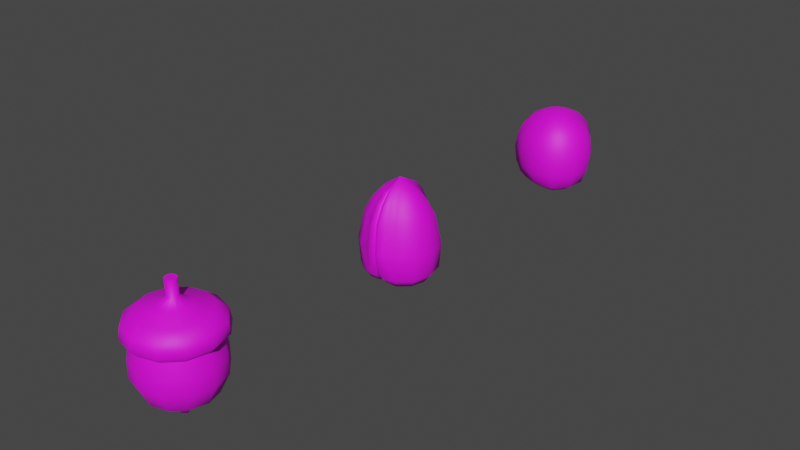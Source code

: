 # Source: pickup-candied-nuts.blend  (saved by Blender 2.93.21; exported with 4.5.12 LTS)
import bpy
from mathutils import Matrix  # noqa: F401  (used for matrix-valued properties, if any)

bpy.ops.wm.read_factory_settings(use_empty=True)
scene = bpy.context.scene
scene.name = 'Scene'

# ---- collections
col_collection = bpy.data.collections.new('Collection'); scene.collection.children.link(col_collection)

# ---- images (referenced by path relative to the original .blend; pixels are not part of the script)
import os
ASSET_DIR = os.environ.get("B2B_ASSET_DIR", "")  # directory of the original .blend (textures are referenced by path, not embedded)
HERE = os.path.dirname(os.path.abspath(__file__))  # packed textures are extracted next to this script under _unpacked/

def load_image(name, relpath, width, height, colorspace="sRGB"):
    """Load a texture the original file referenced (path relative to the .blend, or extracted next to this script)."""
    p = next((c for c in (os.path.join(HERE, relpath), os.path.join(ASSET_DIR, relpath)) if relpath and os.path.exists(c)), "")
    if p:
        img = bpy.data.images.load(p, check_existing=True)
        img.name = name
    else:  # same state as the original file: an image datablock whose file is absent (Cycles renders it pink)
        img = bpy.data.images.new(name, width, height)
        img.source = "FILE"
        img.filepath = "//" + (relpath or name)
    img.colorspace_settings.name = colorspace
    return img
img_pickup_candied_nuts_diffuse_png = load_image('pickup-candied-nuts-diffuse.png', 'pickup-candied-nuts-diffuse.png', 1024, 1024, 'sRGB')

# ---- materials (node trees are filled in below, after node groups)
mat_nuts = bpy.data.materials.new('nuts')
mat_nuts.alpha_threshold = 0.0
mat_nuts.use_backface_culling = True
mat_nuts.line_color = (0.0, 0.0, 0.0, 1.0)

# ---- material node trees
mat_nuts.use_nodes = True; mat_nuts.node_tree.nodes.clear()
_N = mat_nuts.node_tree.nodes; _L = mat_nuts.node_tree.links
n0 = _N.new('ShaderNodeOutputMaterial'); n0.name = 'Material Output'; n0.location = (300, 300)
n1 = _N.new('ShaderNodeBsdfPrincipled'); n1.name = 'Principled BSDF'; n1.location = (10, 300)
n1.distribution = 'GGX'
n1.subsurface_method = 'BURLEY'
n1.inputs[2].default_value = 0.6039
n1.inputs[3].default_value = 1.45
n1.inputs[27].default_value = (0.0, 0.0, 0.0, 1.0)
n1.inputs[28].default_value = 1.0
n2 = _N.new('ShaderNodeTexImage'); n2.name = 'Image Texture'; n2.location = (-280, 280)
n2.image = img_pickup_candied_nuts_diffuse_png
_L.new(n1.outputs[0], n0.inputs[0])
_L.new(n2.outputs[0], n1.inputs[0])
n0.is_active_output = True

# ---- world
world_world = bpy.data.worlds.new('World'); scene.world = world_world
world_world.use_nodes = True; world_world.node_tree.nodes.clear()
_N = world_world.node_tree.nodes; _L = world_world.node_tree.links
n0 = _N.new('ShaderNodeOutputWorld'); n0.name = 'World Output'; n0.location = (300, 300)
n1 = _N.new('ShaderNodeBackground'); n1.name = 'Background'; n1.location = (10, 300)
n1.inputs[0].default_value = (0.05088, 0.05088, 0.05088, 1.0)
_L.new(n1.outputs[0], n0.inputs[0])
n0.is_active_output = True
world_world.color = (0.05088, 0.05088, 0.05088)
world_world.use_sun_shadow = False
world_world.sun_shadow_jitter_overblur = 0.0

# ---- meshes
me_pickup_candied_nut_1 = bpy.data.meshes.new('pickup-candied-nut-1')
me_pickup_candied_nut_1.from_pydata([(0.075, 0.1299, -0.04125), (1.208e-10, 0.15, -0.04125), (-2.322e-10, 0.1408, 0.07169), (0.07042, 0.122, 0.07169), (0.122, 0.07042, 0.07169), (0.1408, -6.449e-09, 0.07169), (0.122, -0.07042, 0.07169), (0.07042, -0.122, 0.07169), (-1.254e-08, -0.1408, 0.07169), (-0.07042, -0.122, 0.07169), (-0.122, -0.07042, 0.07169), (-0.1408, 1.386e-09, 0.07169), (-0.122, 0.07042, 0.07169), (-0.07042, 0.122, 0.07169), (0.1299, 0.075, -0.04125), (0.15, -6.774e-09, -0.04125), (0.1299, -0.075, -0.04125), (0.075, -0.1299, -0.04125), (-1.299e-08, -0.15, -0.04125), (-0.075, -0.1299, -0.04125), (-0.1299, -0.075, -0.04125), (-0.15, 1.571e-09, -0.04125), (-0.1299, 0.075, -0.04125), (-0.075, 0.1299, -0.04125), (-0.075, 0.1299, 0.01706), (-0.1299, 0.075, 0.01706), (1.208e-10, 0.15, 0.01706), (-0.15, 1.571e-09, 0.01706), (-0.1299, -0.075, 0.01706), (-0.075, -0.1299, 0.01706), (-1.299e-08, -0.15, 0.01706), (0.075, -0.1299, 0.01706), (0.1299, -0.075, 0.01706), (0.15, -6.774e-09, 0.01706), (0.1299, 0.075, 0.01706), (0.075, 0.1299, 0.01706), (1.046e-09, 0.164, 0.0964), (0.08201, 0.142, 0.0964), (0.142, 0.08201, 0.0964), (0.164, -7.16e-09, 0.0964), (0.142, -0.08201, 0.0964), (0.08201, -0.142, 0.0964), (-1.329e-08, -0.164, 0.0964), (-0.08201, -0.142, 0.0964), (-0.142, -0.08201, 0.0964), (-0.164, 1.965e-09, 0.0964), (-0.142, 0.08201, 0.0964), (-0.08201, 0.142, 0.0964), (-0.07856, 0.1361, 0.1373), (-0.05994, 0.1038, 0.1662), (-0.1361, 0.07855, 0.1373), (-0.1038, 0.05994, 0.1662), (-0.1571, 1.78e-09, 0.1373), (-0.1199, 1.04e-09, 0.1662), (-0.1361, -0.07855, 0.1373), (-0.1038, -0.05994, 0.1662), (-0.07855, -0.1361, 0.1373), (-0.05994, -0.1038, 0.1662), (-1.31e-08, -0.1571, 0.1373), (-6.839e-09, -0.1199, 0.1662), (0.07855, -0.1361, 0.1373), (0.05994, -0.1038, 0.1662), (0.1361, -0.07855, 0.1373), (0.1038, -0.05994, 0.1662), (0.1571, -6.961e-09, 0.1373), (0.1199, 3.628e-10, 0.1662), (0.1361, 0.07855, 0.1373), (0.1038, 0.05994, 0.1662), (0.07855, 0.1361, 0.1373), (0.05994, 0.1038, 0.1662), (6.357e-10, 0.1571, 0.1373), (-2.485e-09, 0.1199, 0.1662), (-0.04628, 0.02672, 0.184), (-0.02672, 0.04628, 0.184), (-9.197e-09, 0.05344, 0.184), (-0.04628, -0.02672, 0.184), (-0.05344, -2.163e-10, 0.184), (7.588e-09, -0.05344, 0.184), (-0.02672, -0.04628, 0.184), (0.04628, -0.02672, 0.184), (0.02672, -0.04628, 0.184), (0.04628, 0.02672, 0.184), (0.05344, 1.843e-08, 0.184), (0.02672, 0.04628, 0.184), (-0.01726, 0.009967, 0.2079), (-0.009967, 0.01726, 0.2079), (-8.783e-09, 0.01993, 0.2079), (-0.01726, -0.009967, 0.2079), (-0.01993, -2.753e-10, 0.2079), (-2.522e-09, -0.01993, 0.2079), (-0.009967, -0.01726, 0.2079), (0.01726, -0.009967, 0.2079), (0.009967, -0.01726, 0.2079), (0.01726, 0.009967, 0.2079), (0.01993, 6.681e-09, 0.2079), (0.009967, 0.01726, 0.2079), (-0.01726, 0.009967, 0.2652), (-0.009967, 0.01726, 0.2652), (-8.795e-09, 0.01993, 0.2652), (-0.01726, -0.009967, 0.2652), (-0.01993, -2.753e-10, 0.2652), (-2.534e-09, -0.01993, 0.2652), (-0.009967, -0.01726, 0.2652), (0.01726, -0.009967, 0.2652), (0.009967, -0.01726, 0.2652), (0.01726, 0.009967, 0.2652), (0.01993, 6.681e-09, 0.2652), (0.009967, 0.01726, 0.2652), (-1.237e-09, 0.1172, -0.1101), (0.0586, 0.1015, -0.1101), (-0.0586, 0.1015, -0.1101), (-0.1015, 0.0586, -0.1101), (-0.1172, 9.087e-10, -0.1101), (-0.1015, -0.0586, -0.1101), (-0.0586, -0.1015, -0.1101), (-1.148e-08, -0.1172, -0.1101), (0.0586, -0.1015, -0.1101), (0.1015, -0.0586, -0.1101), (0.1172, -5.612e-09, -0.1101), (0.1015, 0.0586, -0.1101), (-5.738e-09, 0.02287, -0.1806), (0.01143, 0.0198, -0.1806), (-0.01143, 0.0198, -0.1806), (-0.0198, 0.01143, -0.1806), (-0.02287, -8.221e-10, -0.1806), (-0.0198, -0.01143, -0.1806), (-0.01143, -0.0198, -0.1806), (-7.738e-09, -0.02287, -0.1806), (0.01143, -0.0198, -0.1806), (0.0198, -0.01143, -0.1806), (0.02287, -2.094e-09, -0.1806), (0.0198, 0.01143, -0.1806), (-6.246e-09, 0.01223, -0.1954), (0.006114, 0.01059, -0.1954), (-0.006114, 0.01059, -0.1954), (-0.01059, 0.006114, -0.1954), (-0.01223, -1.234e-09, -0.1954), (-0.01059, -0.006114, -0.1954), (-0.006114, -0.01059, -0.1954), (-7.315e-09, -0.01223, -0.1954), (0.006114, -0.01059, -0.1954), (0.01059, -0.006114, -0.1954), (0.01223, -1.914e-09, -0.1954), (0.01059, 0.006114, -0.1954)], [], [(109, 0, 14, 119), (26, 2, 3, 35), (119, 14, 15, 118), (35, 3, 4, 34), (118, 15, 16, 117), (34, 4, 5, 33), (117, 16, 17, 116), (33, 5, 6, 32), (116, 17, 18, 115), (32, 6, 7, 31), (115, 18, 19, 114), (31, 7, 8, 30), (114, 19, 20, 113), (30, 8, 9, 29), (113, 20, 21, 112), (29, 9, 10, 28), (112, 21, 22, 111), (28, 10, 11, 27), (111, 22, 23, 110), (27, 11, 12, 25), (110, 23, 1, 108), (25, 12, 13, 24), (108, 1, 0, 109), (24, 13, 2, 26), (36, 47, 48, 70), (9, 8, 42, 43), (23, 24, 26, 1), (22, 25, 24, 23), (21, 27, 25, 22), (20, 28, 27, 21), (19, 29, 28, 20), (18, 30, 29, 19), (17, 31, 30, 18), (16, 32, 31, 17), (15, 33, 32, 16), (14, 34, 33, 15), (0, 35, 34, 14), (1, 26, 35, 0), (6, 5, 39, 40), (13, 12, 46, 47), (3, 2, 36, 37), (10, 9, 43, 44), (7, 6, 40, 41), (2, 13, 47, 36), (4, 3, 37, 38), (11, 10, 44, 45), (8, 7, 41, 42), (5, 4, 38, 39), (12, 11, 45, 46), (41, 40, 62, 60), (46, 45, 52, 50), (42, 41, 60, 58), (43, 42, 58, 56), (44, 43, 56, 54), (45, 44, 54, 52), (37, 36, 70, 68), (38, 37, 68, 66), (39, 38, 66, 64), (40, 39, 64, 62), (48, 50, 51, 49), (49, 51, 72, 73), (70, 48, 49, 71), (71, 49, 73, 74), (52, 54, 55, 53), (53, 55, 75, 76), (50, 52, 53, 51), (51, 53, 76, 72), (56, 58, 59, 57), (57, 59, 77, 78), (54, 56, 57, 55), (55, 57, 78, 75), (60, 62, 63, 61), (61, 63, 79, 80), (58, 60, 61, 59), (59, 61, 80, 77), (64, 66, 67, 65), (65, 67, 81, 82), (62, 64, 65, 63), (63, 65, 82, 79), (68, 70, 71, 69), (69, 71, 74, 83), (66, 68, 69, 67), (67, 69, 83, 81), (47, 46, 50, 48), (83, 74, 86, 95), (72, 76, 88, 84), (73, 72, 84, 85), (79, 82, 94, 91), (77, 80, 92, 89), (75, 78, 90, 87), (82, 81, 93, 94), (80, 79, 91, 92), (74, 73, 85, 86), (78, 77, 89, 90), (76, 75, 87, 88), (81, 83, 95, 93), (89, 92, 104, 101), (90, 89, 101, 102), (93, 95, 107, 105), (85, 84, 96, 97), (94, 93, 105, 106), (87, 90, 102, 99), (84, 88, 100, 96), (86, 85, 97, 98), (91, 94, 106, 103), (92, 91, 103, 104), (88, 87, 99, 100), (95, 86, 98, 107), (96, 100, 99, 102, 101, 104, 103, 106, 105, 107, 98, 97), (113, 112, 124, 125), (109, 119, 131, 121), (114, 113, 125, 126), (117, 116, 128, 129), (111, 110, 122, 123), (108, 109, 121, 120), (115, 114, 126, 127), (118, 117, 129, 130), (112, 111, 123, 124), (119, 118, 130, 131), (110, 108, 120, 122), (116, 115, 127, 128), (123, 122, 134, 135), (121, 131, 143, 133), (131, 130, 142, 143), (128, 127, 139, 140), (124, 123, 135, 136), (120, 121, 133, 132), (129, 128, 140, 141), (126, 125, 137, 138), (122, 120, 132, 134), (130, 129, 141, 142), (127, 126, 138, 139), (125, 124, 136, 137), (137, 136, 135, 134, 132, 133, 143, 142, 141, 140, 139, 138)])
me_pickup_candied_nut_1.polygons.foreach_set('use_smooth', [True] * 134)
_k = set([(2, 3), (2, 13), (3, 4), (4, 5), (5, 6), (6, 7), (7, 8), (8, 9), (9, 10), (10, 11), (11, 12), (12, 13), (96, 97), (96, 100), (97, 98), (98, 107), (99, 100), (99, 102), (101, 102), (101, 104), (103, 104), (103, 106), (105, 106), (105, 107), (132, 133), (132, 134), (133, 143), (134, 135), (135, 136), (136, 137), (137, 138), (138, 139), (139, 140), (140, 141), (141, 142), (142, 143)])
me_pickup_candied_nut_1.attributes.new('sharp_edge', 'BOOLEAN', 'EDGE').data.foreach_set('value', [ (min(e.vertices), max(e.vertices)) in _k for e in me_pickup_candied_nut_1.edges])
_uv = me_pickup_candied_nut_1.uv_layers.new(name='UVMap')
_uv.uv.foreach_set('vector', [0.4753, 0.0853, 0.4753, 0.1355, 0.4169, 0.1355, 0.4169, 0.0853, 0.5338, 0.178, 0.5338, 0.2178, 0.4753, 0.2178, 0.4753, 0.178, 0.4169, 0.0853, 0.4169, 0.1355, 0.3585, 0.1355, 0.3585, 0.0853, 0.4753, 0.178, 0.4753, 0.2178, 0.4169, 0.2178, 0.4169, 0.178, 0.3585, 0.0853, 0.3585, 0.1355, 0.3001, 0.1355, 0.3001, 0.0853, 0.4169, 0.178, 0.4169, 0.2178, 0.3585, 0.2178, 0.3585, 0.178, 0.3001, 0.0853, 0.3001, 0.1355, 0.2416, 0.1355, 0.2416, 0.0853, 0.3585, 0.178, 0.3585, 0.2178, 0.3001, 0.2178, 0.3001, 0.178, 0.2416, 0.0853, 0.2416, 0.1355, 0.1832, 0.1355, 0.1832, 0.0853, 0.3001, 0.178, 0.3001, 0.2178, 0.2416, 0.2178, 0.2416, 0.178, 0.1832, 0.0853, 0.1832, 0.1355, 0.1248, 0.1355, 0.1248, 0.0853, 0.2416, 0.178, 0.2416, 0.2178, 0.1832, 0.2178, 0.1832, 0.178, 0.1248, 0.0853, 0.1248, 0.1355, 0.06635, 0.1355, 0.06635, 0.0853, 0.1832, 0.178, 0.1832, 0.2178, 0.1248, 0.2178, 0.1248, 0.178, 0.06635, 0.0853, 0.06635, 0.1355, 0.00793, 0.1355, 0.00793, 0.0853, 0.1248, 0.178, 0.1248, 0.2178, 0.06635, 0.2178, 0.06635, 0.178, 0.709, 0.0853, 0.709, 0.1355, 0.6506, 0.1355, 0.6506, 0.0853, 0.06635, 0.178, 0.06635, 0.2178, 0.00793, 0.2178, 0.00793, 0.178, 0.6506, 0.0853, 0.6506, 0.1355, 0.5922, 0.1355, 0.5922, 0.0853, 0.709, 0.178, 0.709, 0.2178, 0.6506, 0.2178, 0.6506, 0.178, 0.5922, 0.0853, 0.5922, 0.1355, 0.5338, 0.1355, 0.5338, 0.0853, 0.6506, 0.178, 0.6506, 0.2178, 0.5922, 0.2178, 0.5922, 0.178, 0.5338, 0.0853, 0.5338, 0.1355, 0.4753, 0.1355, 0.4753, 0.0853, 0.5922, 0.178, 0.5922, 0.2178, 0.5338, 0.2178, 0.5338, 0.178, 0.6012, 0.2563, 0.6669, 0.2563, 0.6669, 0.2803, 0.6012, 0.2803, 0.141, 0.2418, 0.2068, 0.2418, 0.2068, 0.2563, 0.141, 0.2563, 0.5922, 0.1355, 0.5922, 0.178, 0.5338, 0.178, 0.5338, 0.1355, 0.6506, 0.1355, 0.6506, 0.178, 0.5922, 0.178, 0.5922, 0.1355, 0.709, 0.1355, 0.709, 0.178, 0.6506, 0.178, 0.6506, 0.1355, 0.06635, 0.1355, 0.06635, 0.178, 0.00793, 0.178, 0.00793, 0.1355, 0.1248, 0.1355, 0.1248, 0.178, 0.06635, 0.178, 0.06635, 0.1355, 0.1832, 0.1355, 0.1832, 0.178, 0.1248, 0.178, 0.1248, 0.1355, 0.2416, 0.1355, 0.2416, 0.178, 0.1832, 0.178, 0.1832, 0.1355, 0.3001, 0.1355, 0.3001, 0.178, 0.2416, 0.178, 0.2416, 0.1355, 0.3585, 0.1355, 0.3585, 0.178, 0.3001, 0.178, 0.3001, 0.1355, 0.4169, 0.1355, 0.4169, 0.178, 0.3585, 0.178, 0.3585, 0.1355, 0.4753, 0.1355, 0.4753, 0.178, 0.4169, 0.178, 0.4169, 0.1355, 0.5338, 0.1355, 0.5338, 0.178, 0.4753, 0.178, 0.4753, 0.1355, 0.3382, 0.2418, 0.404, 0.2418, 0.404, 0.2563, 0.3382, 0.2563, 0.6669, 0.2418, 0.7326, 0.2418, 0.7326, 0.2563, 0.6669, 0.2563, 0.5354, 0.2418, 0.6012, 0.2418, 0.6012, 0.2563, 0.5354, 0.2563, 0.07529, 0.2418, 0.141, 0.2418, 0.141, 0.2563, 0.07529, 0.2563, 0.2725, 0.2418, 0.3382, 0.2418, 0.3382, 0.2563, 0.2725, 0.2563, 0.6012, 0.2418, 0.6669, 0.2418, 0.6669, 0.2563, 0.6012, 0.2563, 0.4697, 0.2418, 0.5354, 0.2418, 0.5354, 0.2563, 0.4697, 0.2563, 0.009561, 0.2418, 0.07529, 0.2418, 0.07529, 0.2563, 0.009561, 0.2563, 0.2068, 0.2418, 0.2725, 0.2418, 0.2725, 0.2563, 0.2068, 0.2563, 0.404, 0.2418, 0.4697, 0.2418, 0.4697, 0.2563, 0.404, 0.2563, 0.7326, 0.2418, 0.7984, 0.2418, 0.7984, 0.2563, 0.7326, 0.2563, 0.2725, 0.2563, 0.3382, 0.2563, 0.3382, 0.2803, 0.2725, 0.2803, 0.7326, 0.2563, 0.7984, 0.2563, 0.7984, 0.2803, 0.7326, 0.2803, 0.2068, 0.2563, 0.2725, 0.2563, 0.2725, 0.2803, 0.2068, 0.2803, 0.141, 0.2563, 0.2068, 0.2563, 0.2068, 0.2803, 0.141, 0.2803, 0.07529, 0.2563, 0.141, 0.2563, 0.141, 0.2803, 0.07529, 0.2803, 0.009561, 0.2563, 0.07529, 0.2563, 0.07529, 0.2803, 0.009561, 0.2803, 0.5354, 0.2563, 0.6012, 0.2563, 0.6012, 0.2803, 0.5354, 0.2803, 0.4697, 0.2563, 0.5354, 0.2563, 0.5354, 0.2803, 0.4697, 0.2803, 0.404, 0.2563, 0.4697, 0.2563, 0.4697, 0.2803, 0.404, 0.2803, 0.3382, 0.2563, 0.404, 0.2563, 0.404, 0.2803, 0.3382, 0.2803, 0.6669, 0.2803, 0.7326, 0.2803, 0.7326, 0.3182, 0.6669, 0.3182, 0.6669, 0.3182, 0.7326, 0.3182, 0.7326, 0.358, 0.6669, 0.358, 0.6012, 0.2803, 0.6669, 0.2803, 0.6669, 0.3182, 0.6012, 0.3182, 0.6012, 0.3182, 0.6669, 0.3182, 0.6669, 0.358, 0.6012, 0.358, 0.009561, 0.2803, 0.07529, 0.2803, 0.07529, 0.3182, 0.009561, 0.3182, 0.009561, 0.3182, 0.07529, 0.3182, 0.07529, 0.358, 0.009561, 0.358, 0.7326, 0.2803, 0.7984, 0.2803, 0.7984, 0.3182, 0.7326, 0.3182, 0.7326, 0.3182, 0.7984, 0.3182, 0.7984, 0.358, 0.7326, 0.358, 0.141, 0.2803, 0.2068, 0.2803, 0.2068, 0.3182, 0.141, 0.3182, 0.141, 0.3182, 0.2068, 0.3182, 0.2068, 0.358, 0.141, 0.358, 0.07529, 0.2803, 0.141, 0.2803, 0.141, 0.3182, 0.07529, 0.3182, 0.07529, 0.3182, 0.141, 0.3182, 0.141, 0.358, 0.07529, 0.358, 0.2725, 0.2803, 0.3382, 0.2803, 0.3382, 0.3182, 0.2725, 0.3182, 0.2725, 0.3182, 0.3382, 0.3182, 0.3382, 0.358, 0.2725, 0.358, 0.2068, 0.2803, 0.2725, 0.2803, 0.2725, 0.3182, 0.2068, 0.3182, 0.2068, 0.3182, 0.2725, 0.3182, 0.2725, 0.358, 0.2068, 0.358, 0.404, 0.2803, 0.4697, 0.2803, 0.4697, 0.3182, 0.404, 0.3182, 0.404, 0.3182, 0.4697, 0.3182, 0.4697, 0.358, 0.404, 0.358, 0.3382, 0.2803, 0.404, 0.2803, 0.404, 0.3182, 0.3382, 0.3182, 0.3382, 0.3182, 0.404, 0.3182, 0.404, 0.358, 0.3382, 0.358, 0.5354, 0.2803, 0.6012, 0.2803, 0.6012, 0.3182, 0.5354, 0.3182, 0.5354, 0.3182, 0.6012, 0.3182, 0.6012, 0.358, 0.5354, 0.358, 0.4697, 0.2803, 0.5354, 0.2803, 0.5354, 0.3182, 0.4697, 0.3182, 0.4697, 0.3182, 0.5354, 0.3182, 0.5354, 0.358, 0.4697, 0.358, 0.6669, 0.2563, 0.7326, 0.2563, 0.7326, 0.2803, 0.6669, 0.2803, 0.5354, 0.358, 0.6012, 0.358, 0.6012, 0.3846, 0.5354, 0.3846, 0.7326, 0.358, 0.7984, 0.358, 0.7984, 0.3846, 0.7326, 0.3846, 0.6669, 0.358, 0.7326, 0.358, 0.7326, 0.3846, 0.6669, 0.3846, 0.3382, 0.358, 0.404, 0.358, 0.404, 0.3846, 0.3382, 0.3846, 0.2068, 0.358, 0.2725, 0.358, 0.2725, 0.3846, 0.2068, 0.3846, 0.07529, 0.358, 0.141, 0.358, 0.141, 0.3846, 0.07529, 0.3846, 0.404, 0.358, 0.4697, 0.358, 0.4697, 0.3846, 0.404, 0.3846, 0.2725, 0.358, 0.3382, 0.358, 0.3382, 0.3846, 0.2725, 0.3846, 0.6012, 0.358, 0.6669, 0.358, 0.6669, 0.3846, 0.6012, 0.3846, 0.141, 0.358, 0.2068, 0.358, 0.2068, 0.3846, 0.141, 0.3846, 0.009561, 0.358, 0.07529, 0.358, 0.07529, 0.3846, 0.009561, 0.3846, 0.4697, 0.358, 0.5354, 0.358, 0.5354, 0.3846, 0.4697, 0.3846, 0.7977, 0.2146, 0.787, 0.2146, 0.787, 0.1553, 0.7977, 0.1553, 0.8084, 0.2146, 0.7977, 0.2146, 0.7977, 0.1553, 0.8084, 0.1553, 0.7549, 0.2146, 0.7442, 0.2146, 0.7442, 0.1553, 0.7549, 0.1553, 0.8511, 0.2146, 0.8405, 0.2146, 0.8405, 0.1553, 0.8511, 0.1553, 0.7656, 0.2146, 0.7549, 0.2146, 0.7549, 0.1553, 0.7656, 0.1553, 0.8191, 0.2146, 0.8084, 0.2146, 0.8084, 0.1553, 0.8191, 0.1553, 0.8405, 0.2146, 0.8298, 0.2146, 0.8298, 0.1553, 0.8405, 0.1553, 0.8618, 0.2146, 0.8511, 0.2146, 0.8511, 0.1553, 0.8618, 0.1553, 0.7763, 0.2146, 0.7656, 0.2146, 0.7656, 0.1553, 0.7763, 0.1553, 0.787, 0.2146, 0.7763, 0.2146, 0.7763, 0.1553, 0.787, 0.1553, 0.8298, 0.2146, 0.8191, 0.2146, 0.8191, 0.1553, 0.8298, 0.1553, 0.7442, 0.2146, 0.7335, 0.2146, 0.7335, 0.1553, 0.7442, 0.1553, 0.8584, 0.2636, 0.8584, 0.2744, 0.853, 0.2837, 0.8437, 0.2891, 0.8329, 0.2891, 0.8236, 0.2837, 0.8182, 0.2744, 0.8182, 0.2636, 0.8236, 0.2543, 0.8329, 0.2489, 0.8437, 0.2489, 0.853, 0.2543, 0.06635, 0.0853, 0.00793, 0.0853, 0.00793, 0.02061, 0.06635, 0.02061, 0.4753, 0.0853, 0.4169, 0.0853, 0.4169, 0.02061, 0.4753, 0.02061, 0.1248, 0.0853, 0.06635, 0.0853, 0.06635, 0.02061, 0.1248, 0.02061, 0.3001, 0.0853, 0.2416, 0.0853, 0.2416, 0.02061, 0.3001, 0.02061, 0.6506, 0.0853, 0.5922, 0.0853, 0.5922, 0.02061, 0.6506, 0.02061, 0.5338, 0.0853, 0.4753, 0.0853, 0.4753, 0.02061, 0.5338, 0.02061, 0.1832, 0.0853, 0.1248, 0.0853, 0.1248, 0.02061, 0.1832, 0.02061, 0.3585, 0.0853, 0.3001, 0.0853, 0.3001, 0.02061, 0.3585, 0.02061, 0.709, 0.0853, 0.6506, 0.0853, 0.6506, 0.02061, 0.709, 0.02061, 0.4169, 0.0853, 0.3585, 0.0853, 0.3585, 0.02061, 0.4169, 0.02061, 0.5922, 0.0853, 0.5338, 0.0853, 0.5338, 0.02061, 0.5922, 0.02061, 0.2416, 0.0853, 0.1832, 0.0853, 0.1832, 0.02061, 0.2416, 0.02061, 0.6506, 0.02061, 0.5922, 0.02061, 0.5922, 0.009783, 0.6506, 0.009783, 0.4753, 0.02061, 0.4169, 0.02061, 0.4169, 0.009783, 0.4753, 0.009783, 0.4169, 0.02061, 0.3585, 0.02061, 0.3585, 0.009783, 0.4169, 0.009783, 0.2416, 0.02061, 0.1832, 0.02061, 0.1832, 0.009783, 0.2416, 0.009783, 0.709, 0.02061, 0.6506, 0.02061, 0.6506, 0.009783, 0.709, 0.009783, 0.5338, 0.02061, 0.4753, 0.02061, 0.4753, 0.009783, 0.5338, 0.009783, 0.3001, 0.02061, 0.2416, 0.02061, 0.2416, 0.009783, 0.3001, 0.009783, 0.1248, 0.02061, 0.06635, 0.02061, 0.06635, 0.009783, 0.1248, 0.009783, 0.5922, 0.02061, 0.5338, 0.02061, 0.5338, 0.009783, 0.5922, 0.009783, 0.3585, 0.02061, 0.3001, 0.02061, 0.3001, 0.009783, 0.3585, 0.009783, 0.1832, 0.02061, 0.1248, 0.02061, 0.1248, 0.009783, 0.1832, 0.009783, 0.06635, 0.02061, 0.00793, 0.02061, 0.00793, 0.009783, 0.06635, 0.009783, 0.7193, 0.01856, 0.7233, 0.0117, 0.7301, 0.007741, 0.738, 0.007741, 0.7449, 0.0117, 0.7489, 0.01856, 0.7489, 0.02648, 0.7449, 0.03334, 0.738, 0.0373, 0.7301, 0.0373, 0.7233, 0.03334, 0.7193, 0.02648])
me_pickup_candied_nut_1.materials.append(mat_nuts)
me_pickup_candied_nut_1.use_remesh_fix_poles = True
me_pickup_candied_nut_1.use_remesh_preserve_attributes = False
me_pickup_candied_nut_1.update()
me_pickup_candied_nut_2 = bpy.data.meshes.new('pickup-candied-nut-2')
me_pickup_candied_nut_2.from_pydata([(0.07533, 0.1184, -0.02162), (0.07533, -0.1184, -0.02162), (0.1467, -1.095e-08, -0.02162), (-0.07533, 0.1184, -0.02162), (-0.1293, 0.07416, -0.02162), (-0.07533, -0.1184, -0.02162), (-0.1293, -0.07416, -0.02162), (0.1291, 0.07416, -0.02162), (-0.1473, -2.568e-09, -0.02162), (0.1291, -0.07416, -0.02162), (0.1262, -5.407e-08, 0.08744), (-0.1109, 0.06093, 0.08744), (-0.06475, -0.09815, 0.08744), (0.06472, 0.09815, 0.08744), (0.06472, -0.09815, 0.08744), (-0.06475, 0.09815, 0.08744), (-0.1109, -0.06093, 0.08744), (0.1106, 0.06093, 0.08744), (-0.1267, -4.709e-08, 0.08744), (0.1106, -0.06093, 0.08744), (0.07165, 0.1123, -0.1169), (0.07165, -0.1123, -0.1169), (-0.07166, 0.1123, -0.1169), (-0.1229, -0.0702, -0.1169), (0.1227, 0.0702, -0.1169), (-0.1401, 3.456e-09, -0.1169), (0.1227, -0.0702, -0.1169), (0.1396, -4.52e-09, -0.1169), (-0.1229, 0.0702, -0.1169), (-0.07166, -0.1123, -0.1169), (-0.05622, 0.0882, -0.1527), (-0.0175, 0.04858, -0.1578), (-0.09631, 0.05431, -0.1527), (-0.04936, 0.02744, -0.1566), (-0.1103, -2.226e-11, -0.1545), (-0.05681, -3.642e-09, -0.1566), (-0.09632, -0.05442, -0.1527), (-0.04936, -0.02747, -0.1566), (-0.05622, -0.08837, -0.1527), (0.05616, -0.08837, -0.1527), (0.01352, -0.04858, -0.1578), (0.096, -0.05442, -0.1527), (0.04911, -0.02747, -0.1566), (0.1097, -6.264e-09, -0.1545), (0.05649, -1.002e-08, -0.1566), (0.096, 0.05431, -0.1527), (0.04911, 0.02744, -0.1566), (0.05616, 0.0882, -0.1527), (0.03202, -0.1318, -0.02162), (-0.03202, -0.1318, -0.02162), (0.03202, 0.1318, -0.02162), (-0.03202, 0.1318, -0.02162), (-0.03201, 0.109, 0.08744), (0.03201, 0.109, 0.08744), (-0.03201, -0.109, 0.08744), (0.03201, -0.109, 0.08744), (0.03206, -0.1251, -0.1169), (0.03206, 0.1251, -0.1169), (0.01745, 0.04858, -0.1578), (-0.01716, 0.09338, -0.1474), (-0.01438, -0.09348, -0.1474), (-0.01356, -0.04858, -0.1578), (0.01966, -0.144, -0.02162), (-0.01966, -0.144, -0.02162), (0.01966, 0.144, -0.02162), (-0.01966, 0.144, -0.02162), (-0.01726, 0.1333, 0.08744), (0.01726, 0.1333, 0.08744), (-0.01726, -0.1333, 0.08744), (0.01726, -0.1333, 0.08744), (-0.03206, -0.1251, -0.1169), (-0.03206, 0.1251, -0.1169), (-8.805e-06, 0.0, 0.2227), (0.01716, 0.09338, -0.1474), (0.01438, -0.09348, -0.1474), (0.01739, -2.694e-06, -0.1569), (-0.0175, 2.694e-06, -0.1569), (7.451e-09, 0.1234, 0.0855), (-2.173e-08, -0.1335, -0.02142), (-2.081e-08, -0.1234, 0.0855), (3.725e-09, 0.1335, -0.02142), (-1.87e-05, -1.707e-10, -0.1543), (-2.3e-10, 0.12, -0.1136), (-1.882e-08, -0.12, -0.1136), (-1.293e-09, 0.09093, -0.1414), (-9.059e-09, -0.09093, -0.1414), (-6.333e-06, 0.04768, -0.1512), (-6.308e-06, -0.04768, -0.1512), (0.03188, 0.04369, 0.1828), (0.0473, 0.06907, 0.1485), (0.05317, 0.02756, 0.1828), (0.08132, 0.04419, 0.1487), (0.09336, -3.594e-08, 0.1487), (0.06091, -2.121e-08, 0.1828), (0.08132, -0.04419, 0.1487), (0.05317, -0.02756, 0.1828), (0.0473, -0.06907, 0.1485), (0.03188, -0.04369, 0.1828), (-0.03172, -0.04369, 0.1828), (-0.04704, -0.06907, 0.1485), (-0.05259, -0.02756, 0.1828), (-0.08065, -0.04419, 0.1487), (-0.09251, -3.084e-08, 0.1487), (-0.06012, -1.787e-08, 0.1828), (-0.08065, 0.04419, 0.1487), (-0.05259, 0.02756, 0.1828), (-0.04704, 0.06907, 0.1485), (-0.03172, 0.04369, 0.1828), (-0.01893, -0.04851, 0.1828), (-0.02523, -0.07958, 0.1486), (0.02527, -0.07958, 0.1486), (0.01896, -0.04851, 0.1828), (0.01896, 0.04851, 0.1828), (0.02527, 0.07958, 0.1486), (-0.02523, 0.07958, 0.1486), (-0.01893, 0.04851, 0.1828), (-0.0112, -0.07065, 0.1846), (-0.01543, -0.1026, 0.1505), (0.0112, -0.07065, 0.1846), (0.01543, -0.1026, 0.1505), (0.0112, 0.07065, 0.1846), (0.01543, 0.1026, 0.1505), (-0.0112, 0.07065, 0.1846), (-0.01543, 0.1026, 0.1505), (-3.782e-08, 0.09514, 0.1457), (-9.529e-06, 0.06546, 0.181), (-5.4e-08, -0.09514, 0.1457), (-9.538e-06, -0.06546, 0.181)], [], [(117, 109, 54, 68), (105, 72, 107), (11, 104, 106, 15), (103, 72, 105), (54, 109, 99, 12), (100, 72, 103), (112, 72, 88), (93, 72, 95), (10, 92, 94, 19), (53, 113, 89, 13), (14, 96, 110, 55), (90, 72, 93), (57, 50, 0, 20), (26, 9, 1, 21), (20, 0, 7, 24), (24, 7, 2, 27), (27, 2, 9, 26), (50, 53, 13, 0), (70, 49, 5, 29), (29, 5, 6, 23), (23, 6, 8, 25), (25, 8, 4, 28), (28, 4, 3, 22), (22, 3, 51, 71), (32, 28, 22, 30), (13, 89, 91, 17), (21, 1, 48, 56), (9, 19, 14, 1), (0, 13, 17, 7), (7, 17, 10, 2), (2, 10, 19, 9), (39, 21, 56, 74), (49, 54, 12, 5), (5, 12, 16, 6), (6, 16, 18, 8), (8, 18, 11, 4), (4, 11, 15, 3), (3, 15, 52, 51), (36, 23, 25, 34), (34, 25, 28, 32), (30, 22, 71, 59), (38, 29, 23, 36), (73, 57, 20, 47), (41, 26, 21, 39), (42, 75, 44), (45, 24, 27, 43), (47, 20, 24, 45), (43, 27, 26, 41), (60, 70, 29, 38), (107, 72, 115), (12, 99, 101, 16), (108, 72, 98), (15, 106, 114, 52), (18, 102, 104, 11), (17, 91, 92, 10), (97, 72, 111), (19, 94, 96, 14), (16, 101, 102, 18), (1, 14, 55, 48), (58, 73, 47), (33, 32, 30, 31), (35, 34, 32, 33), (37, 36, 34, 35), (61, 38, 36, 37), (61, 60, 38), (42, 41, 39, 40), (44, 43, 41, 42), (46, 45, 43, 44), (58, 47, 45, 46), (95, 72, 97), (40, 75, 42), (37, 76, 61), (31, 76, 33), (40, 39, 74), (35, 76, 37), (33, 76, 35), (31, 30, 59), (44, 75, 46), (46, 75, 58), (72, 122, 115), (68, 79, 126, 117), (68, 54, 49, 63), (63, 49, 70), (71, 51, 65), (65, 51, 52, 66), (57, 64, 50), (72, 108, 116), (110, 119, 69, 55), (55, 69, 62, 48), (50, 64, 67, 53), (48, 62, 56), (72, 112, 120), (72, 118, 111), (66, 52, 114, 123), (98, 72, 100), (120, 125, 72), (78, 62, 69, 79), (80, 64, 57, 82), (77, 67, 64, 80), (124, 121, 67, 77), (83, 56, 62, 78), (79, 69, 119, 126), (84, 73, 58, 86), (87, 40, 74, 85), (82, 57, 73, 84), (85, 74, 56, 83), (87, 61, 76, 81), (81, 76, 31, 86), (53, 67, 121, 113), (75, 81, 86, 58), (40, 87, 81, 75), (60, 85, 83, 70), (71, 82, 84, 59), (61, 87, 85, 60), (59, 84, 86, 31), (70, 83, 78, 63), (116, 127, 72), (66, 77, 80, 65), (65, 80, 82, 71), (63, 78, 79, 68), (72, 125, 122), (123, 124, 77, 66), (72, 127, 118), (101, 100, 103, 102), (102, 103, 105, 104), (104, 105, 107, 106), (91, 90, 93, 92), (89, 88, 90, 91), (92, 93, 95, 94), (94, 95, 97, 96), (99, 98, 100, 101), (96, 97, 111, 110), (109, 108, 98, 99), (113, 112, 88, 89), (115, 114, 106, 107), (125, 124, 123, 122), (127, 126, 119, 118), (110, 111, 118, 119), (108, 109, 117, 116), (121, 120, 112, 113), (122, 123, 114, 115), (120, 121, 124, 125), (116, 117, 126, 127), (88, 72, 90)])
me_pickup_candied_nut_2.polygons.foreach_set('use_smooth', [True] * 144)
_k = set([(72, 125), (72, 127), (77, 80), (77, 124), (78, 79), (78, 83), (79, 126), (80, 82), (82, 84), (83, 85), (84, 86), (85, 87), (124, 125), (126, 127)])
me_pickup_candied_nut_2.attributes.new('sharp_edge', 'BOOLEAN', 'EDGE').data.foreach_set('value', [ (min(e.vertices), max(e.vertices)) in _k for e in me_pickup_candied_nut_2.edges])
_uv = me_pickup_candied_nut_2.uv_layers.new(name='UVMap')
_uv.uv.foreach_set('vector', [0.0882, 0.8426, 0.07503, 0.8412, 0.07682, 0.7966, 0.08991, 0.7966, 0.3203, 0.9096, 0.3631, 0.9308, 0.3349, 0.8962, 0.452, 0.7966, 0.4521, 0.8412, 0.4128, 0.8411, 0.4115, 0.7966, 0.3149, 0.9305, 0.3631, 0.9308, 0.3203, 0.9096, 0.07682, 0.7966, 0.07503, 0.8412, 0.05075, 0.8411, 0.05198, 0.7966, 0.32, 0.9514, 0.3631, 0.9308, 0.3149, 0.9305, 0.3823, 0.8919, 0.3631, 0.9308, 0.3916, 0.8965, 0.4117, 0.931, 0.3631, 0.9308, 0.4062, 0.952, 0.2318, 0.7966, 0.2318, 0.8413, 0.1902, 0.8412, 0.1897, 0.7966, 0.339, 0.7966, 0.3372, 0.8412, 0.3128, 0.8411, 0.3142, 0.7966, 0.1493, 0.7966, 0.1508, 0.8411, 0.1263, 0.8412, 0.1245, 0.7966, 0.4064, 0.9101, 0.3631, 0.9308, 0.4117, 0.931, 0.3419, 0.6478, 0.343, 0.7172, 0.3156, 0.7172, 0.3155, 0.6478, 0.1884, 0.6478, 0.1882, 0.7172, 0.148, 0.7172, 0.148, 0.6478, 0.3155, 0.6478, 0.3156, 0.7172, 0.2753, 0.7172, 0.2751, 0.6478, 0.2751, 0.6478, 0.2753, 0.7172, 0.2318, 0.7172, 0.2318, 0.6478, 0.2318, 0.6478, 0.2318, 0.7172, 0.1882, 0.7172, 0.1884, 0.6478, 0.343, 0.7172, 0.339, 0.7966, 0.3142, 0.7966, 0.3156, 0.7172, 0.07971, 0.6478, 0.08077, 0.7172, 0.05335, 0.7172, 0.05326, 0.6478, 0.05326, 0.6478, 0.05335, 0.7172, 0.01301, 0.7172, 0.01286, 0.6478, 0.5373, 0.6478, 0.5374, 0.7172, 0.494, 0.7172, 0.494, 0.6478, 0.494, 0.6478, 0.494, 0.7172, 0.4505, 0.7172, 0.4507, 0.6478, 0.4507, 0.6478, 0.4505, 0.7172, 0.4102, 0.7172, 0.4103, 0.6478, 0.4103, 0.6478, 0.4102, 0.7172, 0.3827, 0.7172, 0.3838, 0.6478, 0.4511, 0.6217, 0.4507, 0.6478, 0.4103, 0.6478, 0.4102, 0.6217, 0.3142, 0.7966, 0.3128, 0.8411, 0.2733, 0.8412, 0.2738, 0.7966, 0.148, 0.6478, 0.148, 0.7172, 0.1205, 0.7172, 0.1216, 0.6478, 0.1882, 0.7172, 0.1897, 0.7966, 0.1493, 0.7966, 0.148, 0.7172, 0.3156, 0.7172, 0.3142, 0.7966, 0.2738, 0.7966, 0.2753, 0.7172, 0.2753, 0.7172, 0.2738, 0.7966, 0.2318, 0.7966, 0.2318, 0.7172, 0.2318, 0.7172, 0.2318, 0.7966, 0.1897, 0.7966, 0.1882, 0.7172, 0.1479, 0.6217, 0.148, 0.6478, 0.1216, 0.6478, 0.1134, 0.6256, 0.08077, 0.7172, 0.07682, 0.7966, 0.05198, 0.7966, 0.05335, 0.7172, 0.05335, 0.7172, 0.05198, 0.7966, 0.01148, 0.7966, 0.01301, 0.7172, 0.5374, 0.7172, 0.5359, 0.7966, 0.494, 0.7966, 0.494, 0.7172, 0.494, 0.7172, 0.494, 0.7966, 0.452, 0.7966, 0.4505, 0.7172, 0.4505, 0.7172, 0.452, 0.7966, 0.4115, 0.7966, 0.4102, 0.7172, 0.4102, 0.7172, 0.4115, 0.7966, 0.3867, 0.7966, 0.3827, 0.7172, 0.5369, 0.6217, 0.5373, 0.6478, 0.494, 0.6478, 0.494, 0.6204, 0.494, 0.6204, 0.494, 0.6478, 0.4507, 0.6478, 0.4511, 0.6217, 0.4102, 0.6217, 0.4103, 0.6478, 0.3838, 0.6478, 0.378, 0.6256, 0.05336, 0.6217, 0.05326, 0.6478, 0.01286, 0.6478, 0.01248, 0.6217, 0.3477, 0.6256, 0.3419, 0.6478, 0.3155, 0.6478, 0.3155, 0.6217, 0.1887, 0.6217, 0.1884, 0.6478, 0.148, 0.6478, 0.1479, 0.6217, 0.06854, 0.9539, 0.0888, 0.9367, 0.06391, 0.9367, 0.2747, 0.6217, 0.2751, 0.6478, 0.2318, 0.6478, 0.2318, 0.6204, 0.3155, 0.6217, 0.3155, 0.6478, 0.2751, 0.6478, 0.2747, 0.6217, 0.2318, 0.6204, 0.2318, 0.6478, 0.1884, 0.6478, 0.1887, 0.6217, 0.08791, 0.6256, 0.07971, 0.6478, 0.05326, 0.6478, 0.05336, 0.6217, 0.3349, 0.8962, 0.3631, 0.9308, 0.3442, 0.8917, 0.05198, 0.7966, 0.05075, 0.8411, 0.01139, 0.8412, 0.01148, 0.7966, 0.3437, 0.9696, 0.3631, 0.9308, 0.3345, 0.965, 0.4115, 0.7966, 0.4128, 0.8411, 0.3885, 0.8412, 0.3867, 0.7966, 0.494, 0.7966, 0.494, 0.8413, 0.4521, 0.8412, 0.452, 0.7966, 0.2738, 0.7966, 0.2733, 0.8412, 0.2318, 0.8413, 0.2318, 0.7966, 0.3912, 0.9654, 0.3631, 0.9308, 0.3819, 0.9699, 0.1897, 0.7966, 0.1902, 0.8412, 0.1508, 0.8411, 0.1493, 0.7966, 0.5359, 0.7966, 0.5358, 0.8412, 0.494, 0.8413, 0.494, 0.7966, 0.148, 0.7172, 0.1493, 0.7966, 0.1245, 0.7966, 0.1205, 0.7172, 0.08817, 0.9059, 0.08837, 0.877, 0.0636, 0.8811, 0.1318, 0.9194, 0.1615, 0.9026, 0.1365, 0.8811, 0.1119, 0.9059, 0.1364, 0.9367, 0.1699, 0.9368, 0.1615, 0.9026, 0.1318, 0.9194, 0.1317, 0.9539, 0.1612, 0.9708, 0.1699, 0.9368, 0.1364, 0.9367, 0.1095, 0.9672, 0.1362, 0.992, 0.1612, 0.9708, 0.1317, 0.9539, 0.1095, 0.9672, 0.1099, 0.9959, 0.1362, 0.992, 0.06854, 0.9539, 0.03911, 0.9708, 0.06391, 0.992, 0.09062, 0.9672, 0.06391, 0.9367, 0.03046, 0.9368, 0.03911, 0.9708, 0.06854, 0.9539, 0.06847, 0.9194, 0.0388, 0.9026, 0.03046, 0.9368, 0.06391, 0.9367, 0.08817, 0.9059, 0.0636, 0.8811, 0.0388, 0.9026, 0.06847, 0.9194, 0.4062, 0.952, 0.3631, 0.9308, 0.3912, 0.9654, 0.09062, 0.9672, 0.0888, 0.9367, 0.06854, 0.9539, 0.1317, 0.9539, 0.1113, 0.9367, 0.1095, 0.9672, 0.1119, 0.9059, 0.1113, 0.9367, 0.1318, 0.9194, 0.09062, 0.9672, 0.06391, 0.992, 0.09013, 0.9959, 0.1364, 0.9367, 0.1113, 0.9367, 0.1317, 0.9539, 0.1318, 0.9194, 0.1113, 0.9367, 0.1364, 0.9367, 0.1119, 0.9059, 0.1365, 0.8811, 0.1117, 0.877, 0.06391, 0.9367, 0.0888, 0.9367, 0.06847, 0.9194, 0.06847, 0.9194, 0.0888, 0.9367, 0.08817, 0.9059, 0.3631, 0.9308, 0.3536, 0.8767, 0.3442, 0.8917, 0.08991, 0.7966, 0.1007, 0.7952, 0.1007, 0.839, 0.0882, 0.8426, 0.08991, 0.7966, 0.07682, 0.7966, 0.08077, 0.7172, 0.08933, 0.7172, 0.08933, 0.7172, 0.08077, 0.7172, 0.07971, 0.6478, 0.3838, 0.6478, 0.3827, 0.7172, 0.3742, 0.7172, 0.3742, 0.7172, 0.3827, 0.7172, 0.3867, 0.7966, 0.3736, 0.7966, 0.3419, 0.6478, 0.3515, 0.7172, 0.343, 0.7172, 0.3631, 0.9308, 0.3437, 0.9696, 0.353, 0.9847, 0.1263, 0.8412, 0.1131, 0.8426, 0.1114, 0.7966, 0.1245, 0.7966, 0.1245, 0.7966, 0.1114, 0.7966, 0.112, 0.7172, 0.1205, 0.7172, 0.343, 0.7172, 0.3515, 0.7172, 0.3521, 0.7966, 0.339, 0.7966, 0.1205, 0.7172, 0.112, 0.7172, 0.1216, 0.6478, 0.3631, 0.9308, 0.3823, 0.8919, 0.373, 0.8768, 0.3631, 0.9308, 0.3724, 0.9848, 0.3819, 0.9699, 0.3736, 0.7966, 0.3867, 0.7966, 0.3885, 0.8412, 0.3753, 0.8426, 0.3345, 0.965, 0.3631, 0.9308, 0.32, 0.9514, 0.373, 0.8768, 0.3633, 0.8785, 0.3631, 0.9308, 0.1007, 0.7173, 0.112, 0.7172, 0.1114, 0.7966, 0.1007, 0.7952, 0.3629, 0.7173, 0.3515, 0.7172, 0.3419, 0.6478, 0.3629, 0.6502, 0.3629, 0.7952, 0.3521, 0.7966, 0.3515, 0.7172, 0.3629, 0.7173, 0.3629, 0.839, 0.3504, 0.8426, 0.3521, 0.7966, 0.3629, 0.7952, 0.1007, 0.6502, 0.1216, 0.6478, 0.112, 0.7172, 0.1007, 0.7173, 0.1007, 0.7952, 0.1114, 0.7966, 0.1131, 0.8426, 0.1007, 0.839, 0.1, 0.8777, 0.08837, 0.877, 0.08817, 0.9059, 0.1, 0.9059, 0.1, 0.9673, 0.09062, 0.9672, 0.09013, 0.9959, 0.1, 0.9951, 0.3629, 0.6502, 0.3419, 0.6478, 0.3477, 0.6256, 0.3629, 0.63, 0.1007, 0.63, 0.1134, 0.6256, 0.1216, 0.6478, 0.1007, 0.6502, 0.1, 0.9673, 0.1095, 0.9672, 0.1113, 0.9367, 0.1001, 0.9367, 0.1001, 0.9367, 0.1113, 0.9367, 0.1119, 0.9059, 0.1, 0.9059, 0.339, 0.7966, 0.3521, 0.7966, 0.3504, 0.8426, 0.3372, 0.8412, 0.0888, 0.9367, 0.1001, 0.9367, 0.1, 0.9059, 0.08817, 0.9059, 0.09062, 0.9672, 0.1, 0.9673, 0.1001, 0.9367, 0.0888, 0.9367, 0.08791, 0.6256, 0.1007, 0.63, 0.1007, 0.6502, 0.07971, 0.6478, 0.3838, 0.6478, 0.3629, 0.6502, 0.3629, 0.63, 0.378, 0.6256, 0.1095, 0.9672, 0.1, 0.9673, 0.1, 0.9951, 0.1099, 0.9959, 0.1117, 0.877, 0.1, 0.8777, 0.1, 0.9059, 0.1119, 0.9059, 0.07971, 0.6478, 0.1007, 0.6502, 0.1007, 0.7173, 0.08933, 0.7172, 0.353, 0.9847, 0.3627, 0.983, 0.3631, 0.9308, 0.3736, 0.7966, 0.3629, 0.7952, 0.3629, 0.7173, 0.3742, 0.7172, 0.3742, 0.7172, 0.3629, 0.7173, 0.3629, 0.6502, 0.3838, 0.6478, 0.08933, 0.7172, 0.1007, 0.7173, 0.1007, 0.7952, 0.08991, 0.7966, 0.3631, 0.9308, 0.3633, 0.8785, 0.3536, 0.8767, 0.3753, 0.8426, 0.3629, 0.839, 0.3629, 0.7952, 0.3736, 0.7966, 0.3631, 0.9308, 0.3627, 0.983, 0.3724, 0.9848, 0.5358, 0.8412, 0.5343, 0.8661, 0.494, 0.8661, 0.494, 0.8413, 0.494, 0.8413, 0.494, 0.8661, 0.4537, 0.8661, 0.4521, 0.8412, 0.4521, 0.8412, 0.4537, 0.8661, 0.4153, 0.8661, 0.4128, 0.8411, 0.2733, 0.8412, 0.2717, 0.8661, 0.2318, 0.8661, 0.2318, 0.8413, 0.3128, 0.8411, 0.3103, 0.8661, 0.2717, 0.8661, 0.2733, 0.8412, 0.2318, 0.8413, 0.2318, 0.8661, 0.1918, 0.8661, 0.1902, 0.8412, 0.1902, 0.8412, 0.1918, 0.8661, 0.1533, 0.8661, 0.1508, 0.8411, 0.05075, 0.8411, 0.04824, 0.8661, 0.00984, 0.8661, 0.01139, 0.8412, 0.1508, 0.8411, 0.1533, 0.8661, 0.1318, 0.8661, 0.1263, 0.8412, 0.07503, 0.8412, 0.06961, 0.8661, 0.04824, 0.8661, 0.05075, 0.8411, 0.3372, 0.8412, 0.3318, 0.8661, 0.3103, 0.8661, 0.3128, 0.8411, 0.3939, 0.8661, 0.3885, 0.8412, 0.4128, 0.8411, 0.4153, 0.8661, 0.3629, 0.8647, 0.3629, 0.839, 0.3753, 0.8426, 0.376, 0.8674, 0.1006, 0.8647, 0.1007, 0.839, 0.1131, 0.8426, 0.1138, 0.8674, 0.1263, 0.8412, 0.1318, 0.8661, 0.1138, 0.8674, 0.1131, 0.8426, 0.06961, 0.8661, 0.07503, 0.8412, 0.0882, 0.8426, 0.08754, 0.8674, 0.3504, 0.8426, 0.3498, 0.8674, 0.3318, 0.8661, 0.3372, 0.8412, 0.376, 0.8674, 0.3753, 0.8426, 0.3885, 0.8412, 0.3939, 0.8661, 0.3498, 0.8674, 0.3504, 0.8426, 0.3629, 0.839, 0.3629, 0.8647, 0.08754, 0.8674, 0.0882, 0.8426, 0.1007, 0.839, 0.1006, 0.8647, 0.3916, 0.8965, 0.3631, 0.9308, 0.4064, 0.9101])
me_pickup_candied_nut_2.materials.append(mat_nuts)
me_pickup_candied_nut_2.use_remesh_fix_poles = True
me_pickup_candied_nut_2.use_remesh_preserve_attributes = False
me_pickup_candied_nut_2.update()
me_pickup_candied_nut_3 = bpy.data.meshes.new('pickup-candied-nut-3')
me_pickup_candied_nut_3.from_pydata([(1.447e-07, 0.05151, 0.1641), (6.022e-06, 0.1008, 0.1434), (1.841e-06, 0.1377, 0.1044), (3.481e-08, 0.16, 0.05476), (3.503e-08, 0.1672, -0.0009472), (3.482e-08, 0.1602, -0.0619), (0.000132, 0.1061, -0.1371), (5.157e-05, 0.08346, -0.1315), (0.02576, 0.04461, 0.1641), (0.0507, 0.08681, 0.143), (0.0692, 0.1189, 0.1044), (0.08036, 0.1384, 0.05479), (0.08392, 0.1446, -0.001001), (0.08043, 0.1385, -0.06219), (0.07012, 0.1206, -0.1158), (0.05296, 0.09148, -0.1351), (0.04232, 0.07217, -0.129), (0.04449, 0.02568, 0.1638), (0.07767, 0.04485, 0.1293), (0.106, 0.06122, 0.09451), (0.1234, 0.07127, 0.04993), (0.1291, 0.07452, -0.002455), (0.1236, 0.07137, -0.0604), (0.1084, 0.06258, -0.1063), (0.08868, 0.05121, -0.1237), (0.0727, 0.04186, -0.1191), (0.05147, -1.787e-07, 0.164), (0.09763, 3.195e-05, 0.1394), (0.1335, -1.742e-07, 0.1017), (0.1553, -1.796e-07, 0.05345), (0.1622, -1.799e-07, -0.001249), (0.1554, -1.75e-07, -0.06169), (0.1356, -1.778e-07, -0.1132), (0.1049, -0.0002498, -0.132), (0.08385, 0.0003387, -0.1269), (0.04463, -0.02576, 0.1642), (0.08964, -0.05092, 0.1463), (0.122, -0.06967, 0.1061), (0.1416, -0.08113, 0.0556), (0.1479, -0.08478, -0.0008811), (0.1417, -0.08121, -0.06205), (0.1234, -0.07054, -0.1172), (0.09308, -0.05323, -0.1405), (0.07268, -0.04104, -0.1359), (0.02578, -0.04465, 0.1643), (0.05248, -0.09092, 0.1486), (0.07159, -0.124, 0.108), (0.0832, -0.1441, 0.05652), (0.0869, -0.1505, -0.0008821), (0.08327, -0.1442, -0.06244), (0.07237, -0.1253, -0.1189), (0.05401, -0.0931, -0.1424), (0.04164, -0.07207, -0.1377), (2.979e-08, -0.05147, 0.164), (-2.355e-06, -0.09778, 0.1395), (3.239e-08, -0.1335, 0.1017), (3.252e-08, -0.1553, 0.05345), (3.743e-08, -0.1622, -0.001193), (3.252e-08, -0.1554, -0.06153), (3.245e-08, -0.1356, -0.1131), (0.0003422, -0.105, -0.1331), (-0.0001687, -0.08363, -0.1282), (2.764e-08, -1.891e-07, 0.1762), (-0.02569, -0.0445, 0.1638), (-0.04574, -0.07923, 0.1319), (-0.06259, -0.1084, 0.09634), (-0.07286, -0.1262, 0.05083), (-0.07617, -0.1319, -0.002107), (-0.07295, -0.1264, -0.06078), (-0.06387, -0.1106, -0.1081), (-0.05142, -0.08907, -0.1255), (-0.04188, -0.07257, -0.1208), (-0.04458, -0.02574, 0.164), (-0.08473, -0.04897, 0.1397), (-0.116, -0.067, 0.102), (-0.1349, -0.0779, 0.05358), (-0.1409, -0.0814, -0.001232), (-0.135, -0.07799, -0.06177), (-0.1178, -0.06803, -0.1135), (-0.09089, -0.05228, -0.132), (-0.07252, -0.04199, -0.1263), (3.777e-08, -2.202e-07, -0.1417), (-0.05149, 1.321e-06, 0.1641), (-0.09914, 0.0001217, 0.1413), (-0.1356, 0.0001147, 0.1031), (-0.1577, 9.951e-05, 0.05411), (-0.1647, 9.511e-05, -0.001103), (-0.1578, 9.871e-05, -0.06191), (-0.1375, 0.0001105, -0.1145), (-0.1053, -1.759e-05, -0.1337), (-0.08374, 0.0001247, -0.128), (-0.04453, 0.02571, 0.1639), (-0.08116, 0.04686, 0.1344), (-0.1108, 0.06398, 0.0981), (-0.129, 0.07445, 0.05169), (-0.1348, 0.07782, -0.001726), (-0.1291, 0.07454, -0.06098), (-0.1129, 0.06519, -0.1097), (-0.08975, 0.05179, -0.1283), (-0.07255, 0.04191, -0.1234), (-0.02574, 0.04458, 0.164), (-0.04886, 0.08461, 0.1395), (-0.06675, 0.1156, 0.1017), (-0.07763, 0.1345, 0.05345), (-0.08112, 0.1405, -0.00122), (-0.07772, 0.1346, -0.06161), (-0.0678, 0.1174, -0.1132), (-0.05231, 0.09096, -0.1325), (-0.04195, 0.07244, -0.1273), (1.88e-07, 0.1395, -0.1156)], [], [(4, 3, 11, 12), (1, 0, 8, 9), (7, 6, 15, 16), (5, 4, 12, 13), (2, 1, 9, 10), (81, 7, 16), (109, 5, 13, 14), (3, 2, 10, 11), (0, 62, 8), (6, 109, 14, 15), (9, 8, 17, 18), (16, 15, 24, 25), (13, 12, 21, 22), (10, 9, 18, 19), (81, 16, 25), (14, 13, 22, 23), (11, 10, 19, 20), (8, 62, 17), (15, 14, 23, 24), (12, 11, 20, 21), (24, 23, 32, 33), (21, 20, 29, 30), (18, 17, 26, 27), (25, 24, 33, 34), (22, 21, 30, 31), (19, 18, 27, 28), (81, 25, 34), (23, 22, 31, 32), (20, 19, 28, 29), (17, 62, 26), (29, 28, 37, 38), (26, 62, 35), (33, 32, 41, 42), (30, 29, 38, 39), (27, 26, 35, 36), (34, 33, 42, 43), (31, 30, 39, 40), (28, 27, 36, 37), (81, 34, 43), (32, 31, 40, 41), (41, 40, 49, 50), (38, 37, 46, 47), (35, 62, 44), (42, 41, 50, 51), (39, 38, 47, 48), (36, 35, 44, 45), (43, 42, 51, 52), (40, 39, 48, 49), (37, 36, 45, 46), (81, 43, 52), (46, 45, 54, 55), (81, 52, 61), (50, 49, 58, 59), (47, 46, 55, 56), (44, 62, 53), (51, 50, 59, 60), (48, 47, 56, 57), (45, 44, 53, 54), (52, 51, 60, 61), (49, 48, 57, 58), (61, 60, 70, 71), (58, 57, 67, 68), (55, 54, 64, 65), (81, 61, 71), (59, 58, 68, 69), (56, 55, 65, 66), (53, 62, 63), (60, 59, 69, 70), (57, 56, 66, 67), (54, 53, 63, 64), (67, 66, 75, 76), (64, 63, 72, 73), (71, 70, 79, 80), (68, 67, 76, 77), (65, 64, 73, 74), (81, 71, 80), (69, 68, 77, 78), (66, 65, 74, 75), (63, 62, 72), (70, 69, 78, 79), (72, 62, 82), (79, 78, 88, 89), (76, 75, 85, 86), (73, 72, 82, 83), (80, 79, 89, 90), (77, 76, 86, 87), (74, 73, 83, 84), (81, 80, 90), (78, 77, 87, 88), (75, 74, 84, 85), (85, 84, 93, 94), (82, 62, 91), (89, 88, 97, 98), (86, 85, 94, 95), (83, 82, 91, 92), (90, 89, 98, 99), (87, 86, 95, 96), (84, 83, 92, 93), (81, 90, 99), (88, 87, 96, 97), (81, 99, 108), (97, 96, 105, 106), (94, 93, 102, 103), (91, 62, 100), (98, 97, 106, 107), (95, 94, 103, 104), (92, 91, 100, 101), (99, 98, 107, 108), (96, 95, 104, 105), (93, 92, 101, 102), (105, 104, 4, 5), (102, 101, 1, 2), (81, 108, 7), (106, 105, 5, 109), (103, 102, 2, 3), (100, 62, 0), (107, 106, 109, 6), (104, 103, 3, 4), (101, 100, 0, 1), (108, 107, 6, 7)])
me_pickup_candied_nut_3.polygons.foreach_set('use_smooth', [True] * 120)
_k = set([(6, 15), (6, 107), (15, 24), (24, 33), (33, 42), (42, 51), (51, 60), (60, 70), (70, 79), (79, 89), (89, 98), (98, 107)])
me_pickup_candied_nut_3.attributes.new('sharp_edge', 'BOOLEAN', 'EDGE').data.foreach_set('value', [ (min(e.vertices), max(e.vertices)) in _k for e in me_pickup_candied_nut_3.edges])
_uv = me_pickup_candied_nut_3.uv_layers.new(name='UVMap')
_uv.uv.foreach_set('vector', [0.735, 0.4869, 0.735, 0.519, 0.6715, 0.5191, 0.6715, 0.4869, 0.7353, 0.5702, 0.7362, 0.5971, 0.6732, 0.5971, 0.6716, 0.5699, 0.9501, 0.74, 0.962, 0.7526, 0.9264, 0.7719, 0.9217, 0.7557, 0.735, 0.4518, 0.735, 0.4869, 0.6715, 0.4869, 0.6715, 0.4516, 0.7351, 0.5477, 0.7353, 0.5702, 0.6716, 0.5699, 0.6715, 0.5477, 0.9074, 0.6954, 0.9501, 0.74, 0.9217, 0.7557, 0.7351, 0.4208, 0.735, 0.4518, 0.6715, 0.4516, 0.6715, 0.4207, 0.735, 0.519, 0.7351, 0.5477, 0.6715, 0.5477, 0.6715, 0.5191, 0.794, 0.6365, 0.7624, 0.6683, 0.7739, 0.625, 0.7351, 0.4084, 0.7351, 0.4208, 0.6715, 0.4207, 0.672, 0.4095, 0.6716, 0.5699, 0.6732, 0.5971, 0.6096, 0.5969, 0.6089, 0.562, 0.9217, 0.7557, 0.9264, 0.7719, 0.8862, 0.7679, 0.89, 0.7545, 0.6715, 0.4516, 0.6715, 0.4869, 0.6085, 0.486, 0.6085, 0.4526, 0.6715, 0.5477, 0.6716, 0.5699, 0.6089, 0.562, 0.6086, 0.542, 0.9074, 0.6954, 0.9217, 0.7557, 0.89, 0.7545, 0.6715, 0.4207, 0.6715, 0.4516, 0.6085, 0.4526, 0.6086, 0.4262, 0.6715, 0.5191, 0.6715, 0.5477, 0.6086, 0.542, 0.6085, 0.5163, 0.7739, 0.625, 0.7624, 0.6683, 0.7508, 0.625, 0.672, 0.4095, 0.6715, 0.4207, 0.6086, 0.4262, 0.6087, 0.4161, 0.6715, 0.4869, 0.6715, 0.5191, 0.6085, 0.5163, 0.6085, 0.486, 0.6087, 0.4161, 0.6086, 0.4262, 0.5449, 0.4222, 0.5448, 0.4113, 0.6085, 0.486, 0.6085, 0.5163, 0.5449, 0.5183, 0.5449, 0.4867, 0.6089, 0.562, 0.6096, 0.5969, 0.5455, 0.5971, 0.5451, 0.5678, 0.89, 0.7545, 0.8862, 0.7679, 0.8511, 0.7487, 0.8633, 0.7386, 0.6085, 0.4526, 0.6085, 0.486, 0.5449, 0.4867, 0.5449, 0.4519, 0.6086, 0.542, 0.6089, 0.562, 0.5451, 0.5678, 0.5449, 0.5461, 0.9074, 0.6954, 0.89, 0.7545, 0.8633, 0.7386, 0.6086, 0.4262, 0.6085, 0.4526, 0.5449, 0.4519, 0.5449, 0.4222, 0.6085, 0.5163, 0.6086, 0.542, 0.5449, 0.5461, 0.5449, 0.5183, 0.7508, 0.625, 0.7624, 0.6683, 0.7307, 0.6366, 0.5449, 0.5183, 0.5449, 0.5461, 0.4818, 0.5486, 0.4817, 0.5195, 0.7307, 0.6366, 0.7624, 0.6683, 0.7191, 0.6567, 0.5448, 0.4113, 0.5449, 0.4222, 0.4818, 0.4199, 0.4818, 0.4064, 0.5449, 0.4867, 0.5449, 0.5183, 0.4817, 0.5195, 0.4817, 0.487, 0.5451, 0.5678, 0.5455, 0.5971, 0.4812, 0.5971, 0.4821, 0.5718, 0.8633, 0.7386, 0.8511, 0.7487, 0.8304, 0.714, 0.8478, 0.7104, 0.5449, 0.4519, 0.5449, 0.4867, 0.4817, 0.487, 0.4817, 0.4517, 0.5449, 0.5461, 0.5451, 0.5678, 0.4821, 0.5718, 0.4818, 0.5486, 0.9074, 0.6954, 0.8633, 0.7386, 0.8478, 0.7104, 0.5449, 0.4222, 0.5449, 0.4519, 0.4817, 0.4517, 0.4818, 0.4199, 0.4818, 0.4199, 0.4817, 0.4517, 0.4177, 0.4514, 0.4177, 0.4189, 0.4817, 0.5195, 0.4818, 0.5486, 0.4176, 0.5497, 0.4177, 0.5201, 0.7191, 0.6567, 0.7624, 0.6683, 0.7191, 0.6799, 0.4818, 0.4064, 0.4818, 0.4199, 0.4177, 0.4189, 0.4178, 0.4053, 0.4817, 0.487, 0.4817, 0.5195, 0.4177, 0.5201, 0.4177, 0.4869, 0.4821, 0.5718, 0.4812, 0.5971, 0.4169, 0.5972, 0.4175, 0.5732, 0.8478, 0.7104, 0.8304, 0.714, 0.831, 0.6727, 0.8488, 0.6777, 0.4817, 0.4517, 0.4817, 0.487, 0.4177, 0.4869, 0.4177, 0.4514, 0.4818, 0.5486, 0.4821, 0.5718, 0.4175, 0.5732, 0.4176, 0.5497, 0.9074, 0.6954, 0.8478, 0.7104, 0.8488, 0.6777, 0.4176, 0.5497, 0.4175, 0.5732, 0.3538, 0.5679, 0.3541, 0.5461, 0.9074, 0.6954, 0.8488, 0.6777, 0.866, 0.6498, 0.4177, 0.4189, 0.4177, 0.4514, 0.3542, 0.452, 0.3541, 0.4222, 0.4177, 0.5201, 0.4176, 0.5497, 0.3541, 0.5461, 0.3542, 0.5183, 0.7191, 0.6799, 0.7624, 0.6683, 0.7307, 0.7, 0.4178, 0.4053, 0.4177, 0.4189, 0.3541, 0.4222, 0.3543, 0.4107, 0.4177, 0.4869, 0.4177, 0.5201, 0.3542, 0.5183, 0.3542, 0.4868, 0.4175, 0.5732, 0.4169, 0.5972, 0.3529, 0.5971, 0.3538, 0.5679, 0.8488, 0.6777, 0.831, 0.6727, 0.8544, 0.6388, 0.866, 0.6498, 0.4177, 0.4514, 0.4177, 0.4869, 0.3542, 0.4868, 0.3542, 0.452, 0.866, 0.6498, 0.8544, 0.6388, 0.8904, 0.6212, 0.8938, 0.6351, 0.3542, 0.452, 0.3542, 0.4868, 0.2909, 0.4862, 0.2908, 0.4524, 0.3541, 0.5461, 0.3538, 0.5679, 0.2904, 0.5635, 0.2907, 0.543, 0.9074, 0.6954, 0.866, 0.6498, 0.8938, 0.6351, 0.3541, 0.4222, 0.3542, 0.452, 0.2908, 0.4524, 0.2907, 0.4251, 0.3542, 0.5183, 0.3541, 0.5461, 0.2907, 0.543, 0.2908, 0.5168, 0.7307, 0.7, 0.7624, 0.6683, 0.7508, 0.7115, 0.3543, 0.4107, 0.3541, 0.4222, 0.2907, 0.4251, 0.2905, 0.4151, 0.3542, 0.4868, 0.3542, 0.5183, 0.2908, 0.5168, 0.2909, 0.4862, 0.3538, 0.5679, 0.3529, 0.5971, 0.2895, 0.5969, 0.2904, 0.5635, 0.2909, 0.4862, 0.2908, 0.5168, 0.2278, 0.5184, 0.2278, 0.4867, 0.2904, 0.5635, 0.2895, 0.5969, 0.2266, 0.5971, 0.2275, 0.568, 0.8938, 0.6351, 0.8904, 0.6212, 0.9304, 0.6205, 0.9254, 0.6358, 0.2908, 0.4524, 0.2909, 0.4862, 0.2278, 0.4867, 0.2278, 0.4518, 0.2907, 0.543, 0.2904, 0.5635, 0.2275, 0.568, 0.2277, 0.5463, 0.9074, 0.6954, 0.8938, 0.6351, 0.9254, 0.6358, 0.2907, 0.4251, 0.2908, 0.4524, 0.2278, 0.4518, 0.2277, 0.422, 0.2908, 0.5168, 0.2907, 0.543, 0.2277, 0.5463, 0.2278, 0.5184, 0.7508, 0.7115, 0.7624, 0.6683, 0.774, 0.7115, 0.2905, 0.4151, 0.2907, 0.4251, 0.2277, 0.422, 0.2273, 0.4113, 0.774, 0.7115, 0.7624, 0.6683, 0.7941, 0.6999, 0.9864, 0.4113, 0.9868, 0.422, 0.9237, 0.4214, 0.9237, 0.4104, 0.9869, 0.4867, 0.9869, 0.5184, 0.9238, 0.5187, 0.9238, 0.4868, 0.9866, 0.568, 0.9857, 0.5971, 0.9233, 0.5971, 0.9235, 0.5689, 0.9254, 0.6358, 0.9304, 0.6205, 0.9647, 0.6414, 0.9528, 0.6528, 0.9869, 0.4518, 0.9869, 0.4867, 0.9238, 0.4868, 0.9238, 0.4518, 0.9868, 0.5463, 0.9866, 0.568, 0.9235, 0.5689, 0.9237, 0.5469, 0.9074, 0.6954, 0.9254, 0.6358, 0.9528, 0.6528, 0.9868, 0.422, 0.9869, 0.4518, 0.9238, 0.4518, 0.9237, 0.4214, 0.9869, 0.5184, 0.9868, 0.5463, 0.9237, 0.5469, 0.9238, 0.5187, 0.9238, 0.5187, 0.9237, 0.5469, 0.861, 0.544, 0.861, 0.5173, 0.7941, 0.6999, 0.7624, 0.6683, 0.8056, 0.6798, 0.9237, 0.4104, 0.9237, 0.4214, 0.861, 0.4242, 0.861, 0.4135, 0.9238, 0.4868, 0.9238, 0.5187, 0.861, 0.5173, 0.861, 0.4865, 0.9235, 0.5689, 0.9233, 0.5971, 0.8611, 0.597, 0.861, 0.565, 0.9528, 0.6528, 0.9647, 0.6414, 0.9822, 0.6775, 0.9676, 0.6809, 0.9238, 0.4518, 0.9238, 0.4868, 0.861, 0.4865, 0.861, 0.4523, 0.9237, 0.5469, 0.9235, 0.5689, 0.861, 0.565, 0.861, 0.544, 0.9074, 0.6954, 0.9528, 0.6528, 0.9676, 0.6809, 0.9237, 0.4214, 0.9238, 0.4518, 0.861, 0.4523, 0.861, 0.4242, 0.9074, 0.6954, 0.9676, 0.6809, 0.967, 0.7125, 0.861, 0.4242, 0.861, 0.4523, 0.798, 0.4519, 0.7981, 0.4222, 0.861, 0.5173, 0.861, 0.544, 0.7981, 0.5461, 0.798, 0.5183, 0.8056, 0.6798, 0.7624, 0.6683, 0.8056, 0.6566, 0.861, 0.4135, 0.861, 0.4242, 0.7981, 0.4222, 0.798, 0.411, 0.861, 0.4865, 0.861, 0.5173, 0.798, 0.5183, 0.798, 0.4868, 0.861, 0.565, 0.8611, 0.597, 0.7988, 0.5971, 0.7983, 0.5679, 0.9676, 0.6809, 0.9822, 0.6775, 0.9822, 0.7175, 0.967, 0.7125, 0.861, 0.4523, 0.861, 0.4865, 0.798, 0.4868, 0.798, 0.4519, 0.861, 0.544, 0.861, 0.565, 0.7983, 0.5679, 0.7981, 0.5461, 0.798, 0.4519, 0.798, 0.4868, 0.735, 0.4869, 0.735, 0.4518, 0.7981, 0.5461, 0.7983, 0.5679, 0.7353, 0.5702, 0.7351, 0.5477, 0.9074, 0.6954, 0.967, 0.7125, 0.9501, 0.74, 0.7981, 0.4222, 0.798, 0.4519, 0.735, 0.4518, 0.7351, 0.4208, 0.798, 0.5183, 0.7981, 0.5461, 0.7351, 0.5477, 0.735, 0.519, 0.8056, 0.6566, 0.7624, 0.6683, 0.794, 0.6365, 0.798, 0.411, 0.7981, 0.4222, 0.7351, 0.4208, 0.7351, 0.4084, 0.798, 0.4868, 0.798, 0.5183, 0.735, 0.519, 0.735, 0.4869, 0.7983, 0.5679, 0.7988, 0.5971, 0.7362, 0.5971, 0.7353, 0.5702, 0.967, 0.7125, 0.9822, 0.7175, 0.962, 0.7526, 0.9501, 0.74])
me_pickup_candied_nut_3.materials.append(mat_nuts)
me_pickup_candied_nut_3.use_remesh_fix_poles = True
me_pickup_candied_nut_3.use_remesh_preserve_attributes = False
me_pickup_candied_nut_3.update()

# ---- objects
ob_pickup_candied_nut_1 = bpy.data.objects.new('pickup-candied-nut-1', me_pickup_candied_nut_1)
ob_pickup_candied_nut_2 = bpy.data.objects.new('pickup-candied-nut-2', me_pickup_candied_nut_2)
ob_pickup_candied_nut_3 = bpy.data.objects.new('pickup-candied-nut-3', me_pickup_candied_nut_3)

# ---- transforms, parenting, visibility, modifiers, constraints
ob_pickup_candied_nut_1.location = (0.0, 0.0, 0.0)
_m = ob_pickup_candied_nut_1.modifiers.new('EdgeSplit', 'EDGE_SPLIT')
_m.use_edge_angle = False
ob_pickup_candied_nut_2.location = (0.0, 1.0, 0.0)
_m = ob_pickup_candied_nut_2.modifiers.new('EdgeSplit', 'EDGE_SPLIT')
_m.use_edge_angle = False
ob_pickup_candied_nut_3.location = (0.0, 2.0, 0.0)
_m = ob_pickup_candied_nut_3.modifiers.new('EdgeSplit', 'EDGE_SPLIT')
_m.use_edge_angle = False

# ---- collection membership
col_collection.objects.link(ob_pickup_candied_nut_1)
col_collection.objects.link(ob_pickup_candied_nut_2)
col_collection.objects.link(ob_pickup_candied_nut_3)

# ---- scene / render settings (as saved in the file)
scene.frame_start = 0; scene.frame_end = 250; scene.frame_set(4)
scene.render.engine = 'CYCLES'
scene.render.fps = 30
scene.cycles.use_denoising = False
scene.cycles.samples = 128
scene.cycles.sampling_pattern = 'TABULATED_SOBOL'
scene.cycles.use_adaptive_sampling = False
scene.cycles.use_light_tree = False
scene.view_settings.view_transform = 'Filmic'
bpy.context.view_layer.update()

# ---- added for rendering (the .blend has no active camera and no usable light): camera, sun
cam_auto = bpy.data.cameras.new('AutoCamera')
cam_auto.lens = 50.0
cam_auto.sensor_width = 36.0
cam_auto.clip_end = 1000.0
ob_auto_camera = bpy.data.objects.new('AutoCamera', cam_auto)
scene.collection.objects.link(ob_auto_camera)
ob_auto_camera.location = (2.21918, -1.66185, 1.81054)
ob_auto_camera.rotation_euler = (1.09748, -7.21219e-08, 0.694738)
scene.camera = ob_auto_camera
light_auto_sun = bpy.data.lights.new('AutoSun', 'SUN')
light_auto_sun.energy = 3.0
light_auto_sun.angle = 0.0523599
ob_auto_sun = bpy.data.objects.new('AutoSun', light_auto_sun)
scene.collection.objects.link(ob_auto_sun)
ob_auto_sun.rotation_euler = (0.872665, 0.174533, 0.523599)
bpy.context.view_layer.update()
